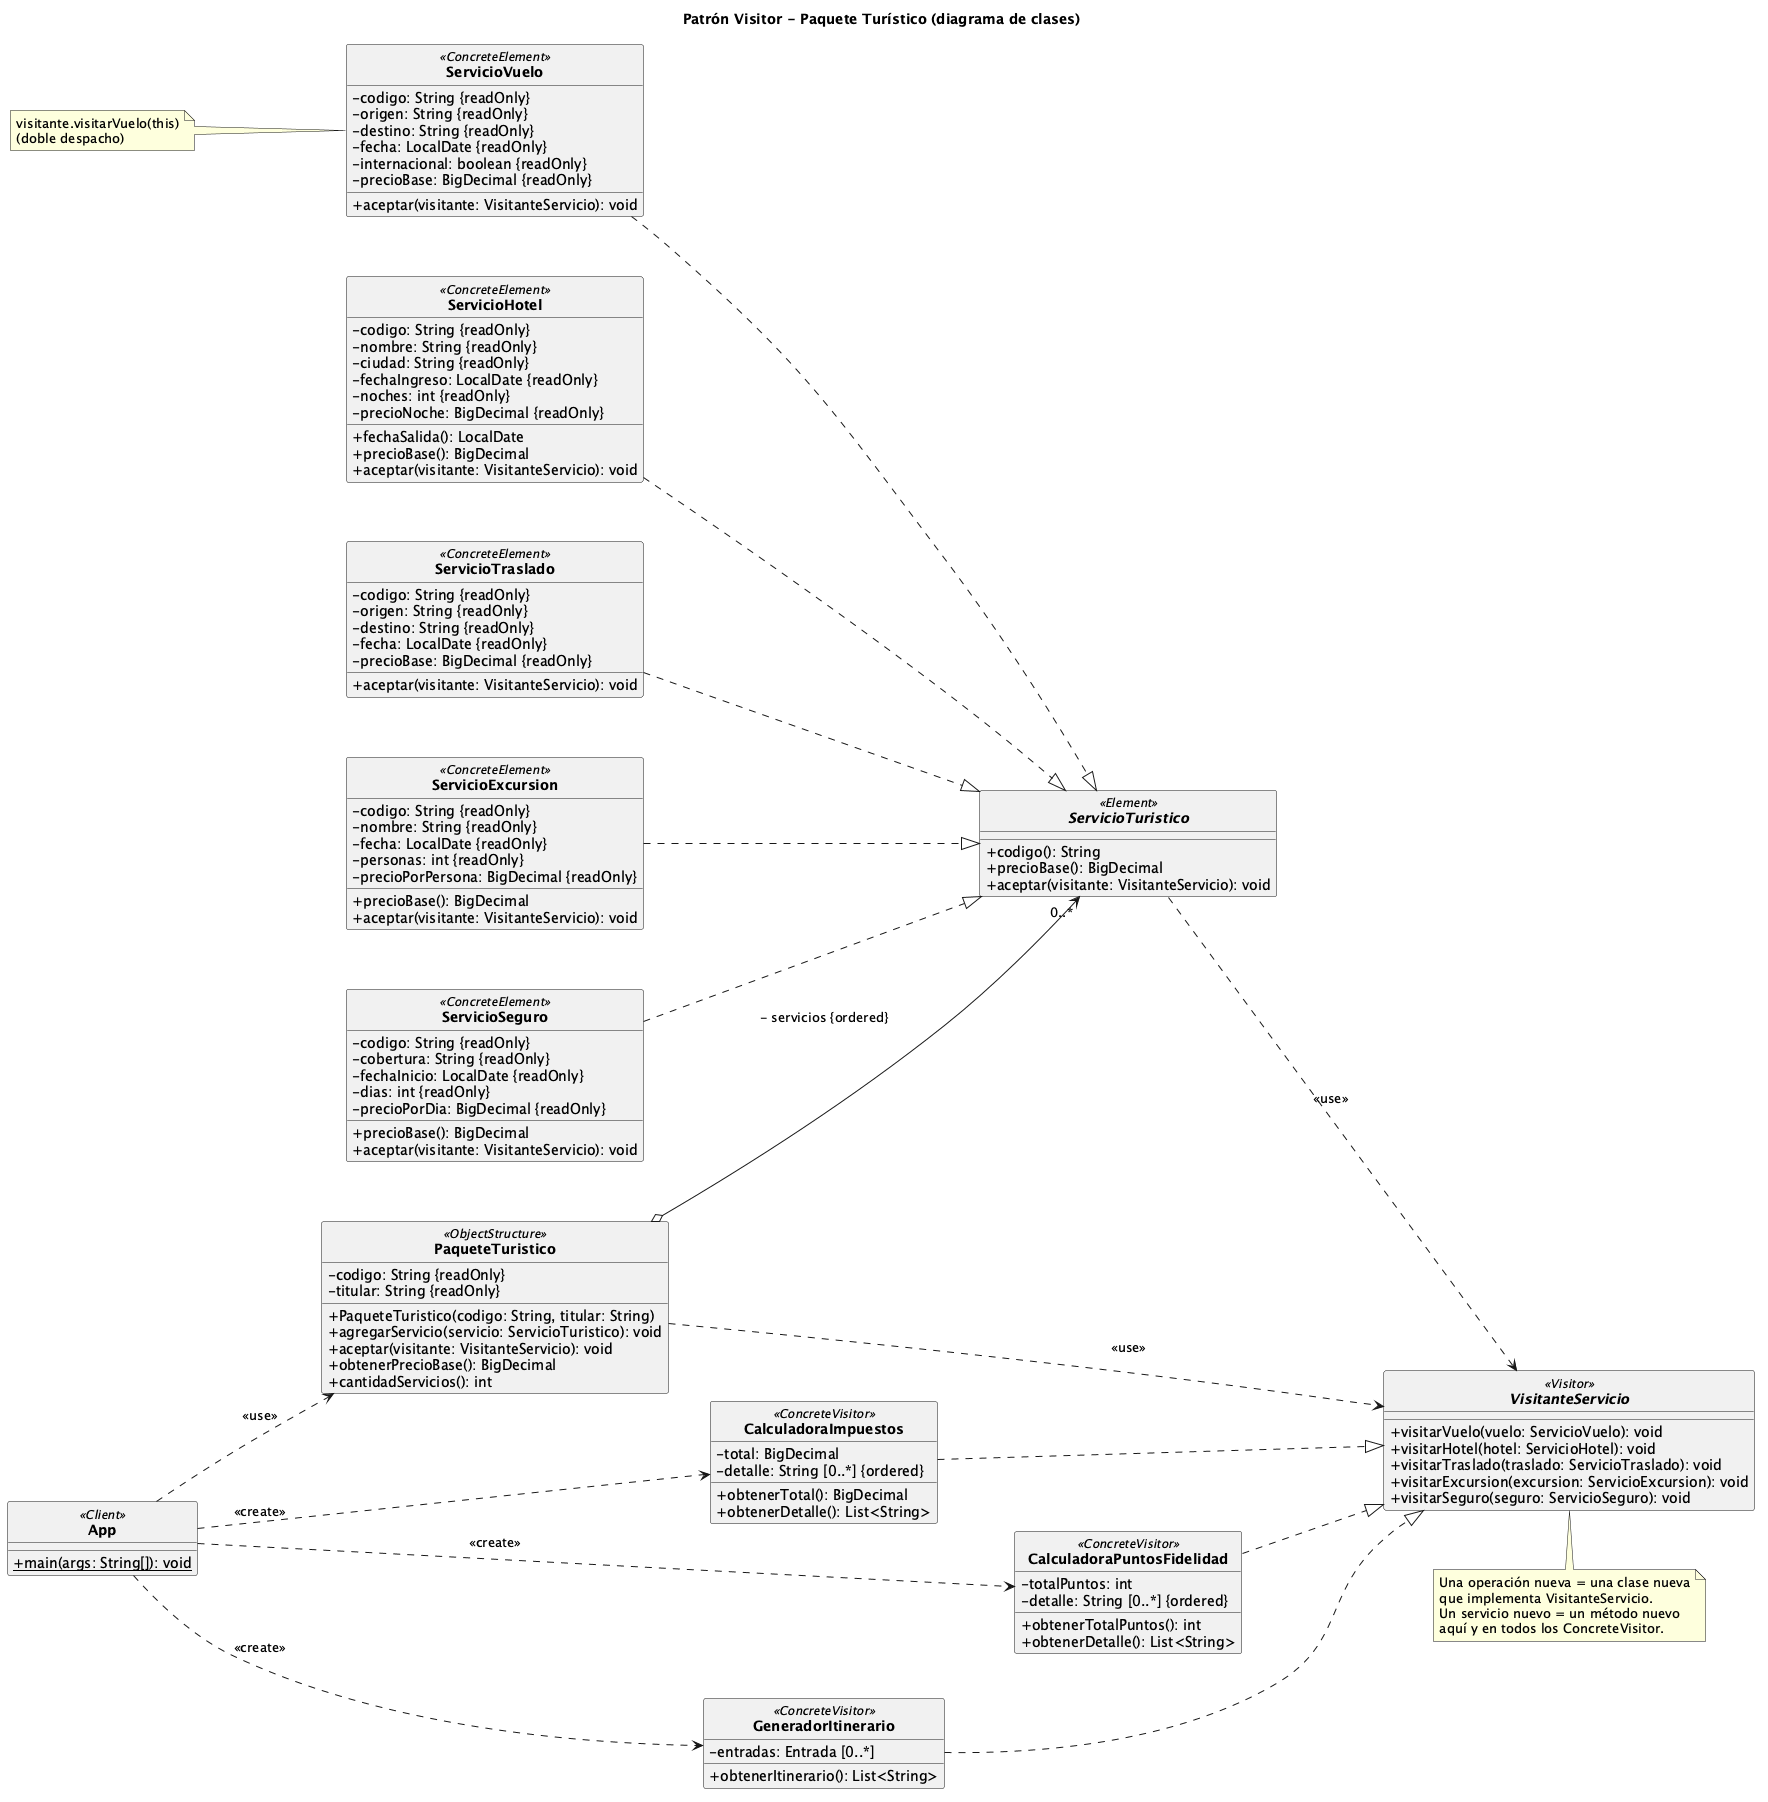

The diagram above was rendered by PlantUML. Its source (embedded in the PNG):
@startuml visitor-paquete-turistico
title Patrón Visitor - Paquete Turístico (diagrama de clases)

skinparam classAttributeIconSize 0
skinparam shadowing false
skinparam nodesep 60
skinparam ranksep 70
skinparam classFontStyle bold
hide circle
left to right direction

' ------------------------------------------------------------
' Client y ObjectStructure
' ------------------------------------------------------------
class App <<Client>> {
  + {static} main(args: String[]): void
}

class PaqueteTuristico <<ObjectStructure>> {
  - codigo: String {readOnly}
  - titular: String {readOnly}
  + PaqueteTuristico(codigo: String, titular: String)
  + agregarServicio(servicio: ServicioTuristico): void
  + aceptar(visitante: VisitanteServicio): void
  + obtenerPrecioBase(): BigDecimal
  + cantidadServicios(): int
}

' ------------------------------------------------------------
' Element y ConcreteElements (jerarquía estable)
' ------------------------------------------------------------
interface ServicioTuristico <<Element>> {
  + codigo(): String
  + precioBase(): BigDecimal
  + aceptar(visitante: VisitanteServicio): void
}

class ServicioVuelo <<ConcreteElement>> {
  - codigo: String {readOnly}
  - origen: String {readOnly}
  - destino: String {readOnly}
  - fecha: LocalDate {readOnly}
  - internacional: boolean {readOnly}
  - precioBase: BigDecimal {readOnly}
  + aceptar(visitante: VisitanteServicio): void
}

class ServicioHotel <<ConcreteElement>> {
  - codigo: String {readOnly}
  - nombre: String {readOnly}
  - ciudad: String {readOnly}
  - fechaIngreso: LocalDate {readOnly}
  - noches: int {readOnly}
  - precioNoche: BigDecimal {readOnly}
  + fechaSalida(): LocalDate
  + precioBase(): BigDecimal
  + aceptar(visitante: VisitanteServicio): void
}

class ServicioTraslado <<ConcreteElement>> {
  - codigo: String {readOnly}
  - origen: String {readOnly}
  - destino: String {readOnly}
  - fecha: LocalDate {readOnly}
  - precioBase: BigDecimal {readOnly}
  + aceptar(visitante: VisitanteServicio): void
}

class ServicioExcursion <<ConcreteElement>> {
  - codigo: String {readOnly}
  - nombre: String {readOnly}
  - fecha: LocalDate {readOnly}
  - personas: int {readOnly}
  - precioPorPersona: BigDecimal {readOnly}
  + precioBase(): BigDecimal
  + aceptar(visitante: VisitanteServicio): void
}

class ServicioSeguro <<ConcreteElement>> {
  - codigo: String {readOnly}
  - cobertura: String {readOnly}
  - fechaInicio: LocalDate {readOnly}
  - dias: int {readOnly}
  - precioPorDia: BigDecimal {readOnly}
  + precioBase(): BigDecimal
  + aceptar(visitante: VisitanteServicio): void
}

' ------------------------------------------------------------
' Visitor y ConcreteVisitors (operaciones que crecen)
' ------------------------------------------------------------
interface VisitanteServicio <<Visitor>> {
  + visitarVuelo(vuelo: ServicioVuelo): void
  + visitarHotel(hotel: ServicioHotel): void
  + visitarTraslado(traslado: ServicioTraslado): void
  + visitarExcursion(excursion: ServicioExcursion): void
  + visitarSeguro(seguro: ServicioSeguro): void
}

class CalculadoraImpuestos <<ConcreteVisitor>> {
  - total: BigDecimal
  - detalle: String [0..*] {ordered}
  + obtenerTotal(): BigDecimal
  + obtenerDetalle(): List<String>
}

class CalculadoraPuntosFidelidad <<ConcreteVisitor>> {
  - totalPuntos: int
  - detalle: String [0..*] {ordered}
  + obtenerTotalPuntos(): int
  + obtenerDetalle(): List<String>
}

class GeneradorItinerario <<ConcreteVisitor>> {
  - entradas: Entrada [0..*]
  + obtenerItinerario(): List<String>
}

note left of ServicioVuelo
  visitante.visitarVuelo(this)
  (doble despacho)
end note

note bottom of VisitanteServicio
  Una operación nueva = una clase nueva
  que implementa VisitanteServicio.
  Un servicio nuevo = un método nuevo
  aquí y en todos los ConcreteVisitor.
end note

' ------------------------------------------------------------
' Relaciones
' ------------------------------------------------------------
App ..> PaqueteTuristico : <<use>>
App ..> CalculadoraImpuestos : <<create>>
App ..> CalculadoraPuntosFidelidad : <<create>>
App ..> GeneradorItinerario : <<create>>

PaqueteTuristico o--> "0..*" ServicioTuristico : - servicios {ordered}
PaqueteTuristico ..> VisitanteServicio : <<use>>

ServicioVuelo ..|> ServicioTuristico
ServicioHotel ..|> ServicioTuristico
ServicioTraslado ..|> ServicioTuristico
ServicioExcursion ..|> ServicioTuristico
ServicioSeguro ..|> ServicioTuristico

ServicioTuristico ..> VisitanteServicio : <<use>>

CalculadoraImpuestos ..|> VisitanteServicio
CalculadoraPuntosFidelidad ..|> VisitanteServicio
GeneradorItinerario ..|> VisitanteServicio
@enduml